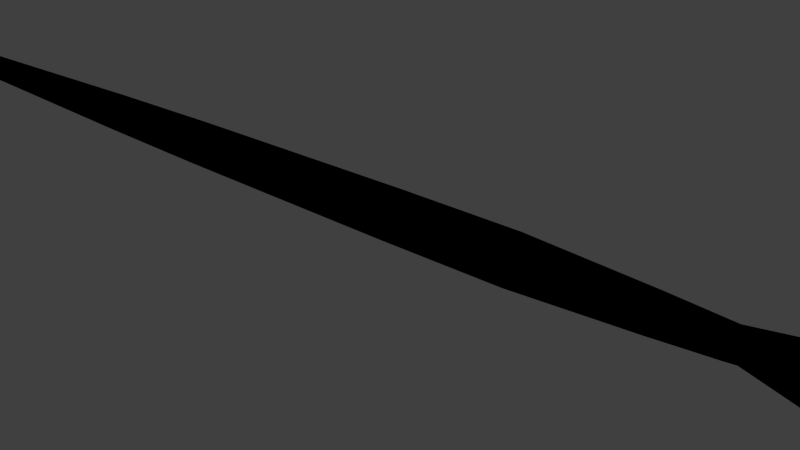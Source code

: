 # Source: snake.blend  (saved by Blender 2.69.0; exported with 4.5.12 LTS)
import bpy
from mathutils import Matrix  # noqa: F401  (used for matrix-valued properties, if any)

bpy.ops.wm.read_factory_settings(use_empty=True)
scene = bpy.context.scene
scene.name = 'Scene'

# ---- collections
col_collection_1 = bpy.data.collections.new('Collection 1'); scene.collection.children.link(col_collection_1)

# ---- materials (node trees are filled in below, after node groups)
mat_scale = bpy.data.materials.new('scale')
mat_scale.alpha_threshold = 0.0
mat_scale.use_transparent_shadow = False
mat_scale.diffuse_color = (0.0, 0.0, 0.0, 1.0)
mat_scale.roughness = 0.5
mat_scale.specular_intensity = 1.0
mat_scale.line_color = (0.0, 0.0, 0.0, 1.0)

# ---- material node trees

# ---- world
world_world = bpy.data.worlds.new('World'); scene.world = world_world
world_world.color = (0.05088, 0.05088, 0.05088)
world_world.use_sun_shadow = False
world_world.sun_shadow_jitter_overblur = 0.0
world_world.cycles.sampling_method = 'MANUAL'
world_world.cycles.sample_map_resolution = 256

# ---- meshes
me_cylinder = bpy.data.meshes.new('Cylinder')
me_cylinder.from_pydata([(-5.531e-06, -2.484e-08, -1.389), (0.1956, 0.361, 1.169), (-0.4631, -0.3981, 0.875), (0.4055, 0.1805, 1.169), (-6.466e-08, -0.7963, 0.875), (3.809, -0.1805, 1.169), (0.4631, -0.3981, 0.875), (0.1956, -0.361, 1.169), (0.4631, 0.3981, 0.875), (-0.01436, -0.1805, 1.169), (-1.791e-08, 0.7963, 0.875), (-0.01436, 0.1805, 1.169), (-9.531e-10, 0.952, -7.059e-23), (0.8245, 0.476, -3.077e-15), (0.8245, -0.476, -3.077e-15), (-8.418e-08, -0.952, 2.4e-22), (-0.8245, -0.476, 3.077e-15), (-0.8245, 0.476, 3.077e-15), (0.0, 1.0, 0.5), (0.866, 0.5, 0.5), (0.866, -0.5, 0.5), (-8.742e-08, -1.0, 0.5), (-0.866, -0.5, 0.5), (-0.866, 0.5, 0.5), (0.6966, 0.4022, -0.5), (0.6966, -0.4022, -0.5), (-7.42e-08, -0.8043, -0.5), (-0.6966, -0.4022, -0.5), (-0.6966, 0.4022, -0.5), (-3.888e-09, 0.8043, -0.5), (-5.891e-07, 1.0, 0.75), (0.5816, 0.5, 0.75), (0.5816, -0.5, 0.75), (-6.478e-07, -1.0, 0.75), (-0.5816, -0.5, 0.75), (-0.5816, 0.5, 0.75), (0.0, 1.0, 0.25), (0.866, 0.5, 0.25), (0.866, -0.5, 0.25), (-8.742e-08, -1.0, 0.25), (-0.866, -0.5, 0.25), (-0.866, 0.5, 0.25), (0.5109, 0.295, -0.8818), (0.5109, -0.295, -0.8818), (-1.92e-06, -0.5899, -0.8818), (-0.5109, -0.295, -0.8818), (-0.5109, 0.295, -0.8818), (-1.868e-06, 0.5899, -0.8818), (0.6037, 0.3486, -0.6909), (0.6037, -0.3486, -0.6909), (-9.969e-07, -0.6971, -0.6909), (-0.6037, -0.3486, -0.6909), (-0.6037, 0.3486, -0.6909), (-9.36e-07, 0.6971, -0.6909), (0.7813, 0.4511, -0.25), (0.7813, -0.4511, -0.25), (-8.081e-08, -0.9022, -0.25), (-0.7813, -0.4511, -0.25), (-0.7813, 0.4511, -0.25), (-1.944e-09, 0.9022, -0.25), (0.4181, 0.2414, -1.073), (0.4181, -0.2414, -1.073), (-2.842e-06, -0.4827, -1.073), (-0.4181, -0.2414, -1.073), (-0.4181, 0.2414, -1.073), (-2.8e-06, 0.4827, -1.073), (-0.4631, 0.3981, 0.875), (2.075e-06, 2.278, 1.065), (-0.166, 0.7355, 1.065), (-0.166, -0.7355, 1.065), (2.015e-06, -2.278, 1.065), (-0.5816, -0.7355, 1.065), (-0.5816, 0.7355, 1.065), (0.07674, 1.913, 1.123), (-0.2368, 0.6177, 1.123), (-0.2368, -0.6177, 1.123), (0.07674, -1.913, 1.123), (-0.3573, -0.6177, 1.123), (-0.3573, 0.6177, 1.123)], [], [(73, 1, 3, 74), (74, 3, 5, 75), (75, 5, 7, 76), (76, 7, 9, 77), (3, 1, 11, 9, 7, 5), (78, 11, 1, 73), (77, 9, 11, 78), (4, 70, 71, 2), (59, 12, 13, 54), (54, 13, 14, 55), (55, 14, 15, 56), (56, 15, 16, 57), (58, 17, 12, 59), (57, 16, 17, 58), (36, 18, 19, 37), (37, 19, 20, 38), (38, 20, 21, 39), (39, 21, 22, 40), (41, 23, 18, 36), (40, 22, 23, 41), (53, 29, 24, 48), (48, 24, 25, 49), (49, 25, 26, 50), (50, 26, 27, 51), (52, 28, 29, 53), (51, 27, 28, 52), (18, 30, 31, 19), (19, 31, 32, 20), (20, 32, 33, 21), (21, 33, 34, 22), (23, 35, 30, 18), (22, 34, 35, 23), (12, 36, 37, 13), (13, 37, 38, 14), (14, 38, 39, 15), (15, 39, 40, 16), (17, 41, 36, 12), (16, 40, 41, 17), (65, 47, 42, 60), (60, 42, 43, 61), (61, 43, 44, 62), (62, 44, 45, 63), (64, 46, 47, 65), (63, 45, 46, 64), (47, 53, 48, 42), (42, 48, 49, 43), (43, 49, 50, 44), (44, 50, 51, 45), (46, 52, 53, 47), (45, 51, 52, 46), (29, 59, 54, 24), (24, 54, 55, 25), (25, 55, 56, 26), (26, 56, 57, 27), (28, 58, 59, 29), (27, 57, 58, 28), (6, 69, 70, 4), (8, 68, 69, 6), (10, 67, 68, 8), (34, 2, 66, 35), (35, 66, 10, 30), (33, 4, 2, 34), (32, 6, 4, 33), (31, 8, 6, 32), (30, 10, 8, 31), (0, 65, 60), (0, 60, 61), (0, 61, 62), (0, 62, 63), (0, 64, 65), (0, 63, 64), (66, 72, 67, 10), (2, 71, 72, 66), (67, 73, 74, 68), (68, 74, 75, 69), (69, 75, 76, 70), (70, 76, 77, 71), (72, 78, 73, 67), (71, 77, 78, 72)])
me_cylinder.polygons.foreach_set('use_smooth', [True] * 79)
_uv = me_cylinder.uv_layers.new(name='UVMap')
_uv.uv.foreach_set('vector', [-1.45, 0.361, -1.478, 0.6242, -1.487, 0.5785, -1.476, 0.3524, -1.476, 0.3524, -1.487, 0.5785, -1.497, 0.7051, -1.512, 0.7857, -1.512, 0.7857, -1.497, 0.7051, -1.498, 0.8773, -1.522, 1.227, -1.522, 1.227, -1.498, 0.8773, -1.489, 0.923, -1.495, 1.236, -1.487, 0.5785, -1.478, 0.6242, -1.479, 0.7964, -1.489, 0.923, -1.498, 0.8773, -1.497, 0.7051, -1.459, 0.8028, -1.479, 0.7964, -1.478, 0.6242, -1.45, 0.361, -1.495, 1.236, -1.489, 0.923, -1.479, 0.7964, -1.459, 0.8028, -1.514, 1.016, -1.529, 1.327, -1.495, 1.371, -1.487, 1.117, 0.9942, -0.02022, -0.2031, 0.06025, 2.738, -0.2006, 1.121, -0.2674, 1.121, -0.2674, 2.738, -0.2006, 2.421, 0.1332, 1.238, 0.04895, 1.238, 0.04895, 2.421, 0.1332, 2.392, 0.7279, 1.228, 0.6125, 1.228, 0.6125, 2.392, 0.7279, 0.1422, 0.9888, 1.101, 0.8597, 0.9849, 0.5433, -0.1745, 0.6549, -0.2031, 0.06025, 0.9942, -0.02022, 1.101, 0.8597, 0.1422, 0.9888, -0.1745, 0.6549, 0.9849, 0.5433, -1.355, 0.1414, -1.419, 0.2393, -1.49, -0.03465, -1.495, -0.1326, -1.495, -0.1326, -1.49, -0.03465, -1.555, 0.316, -1.624, 0.218, -1.624, 0.218, -1.555, 0.316, -1.549, 0.9406, -1.614, 0.8427, -1.614, 0.8427, -1.549, 0.9406, -1.479, 1.215, -1.473, 1.117, -1.344, 0.766, -1.414, 0.864, -1.419, 0.2393, -1.355, 0.1414, -1.473, 1.117, -1.479, 1.215, -1.414, 0.864, -1.344, 0.766, 1.078, -0.1211, 1.059, -0.08387, 1.116, -0.3042, 1.114, -0.3121, 1.114, -0.3121, 1.116, -0.3042, 1.168, -0.0222, 1.147, -0.06762, 1.147, -0.06762, 1.168, -0.0222, 1.164, 0.4802, 1.144, 0.3678, 1.144, 0.3678, 1.164, 0.4802, 1.107, 0.7006, 1.109, 0.5588, 1.076, 0.3144, 1.055, 0.4185, 1.059, -0.08387, 1.078, -0.1211, 1.109, 0.5588, 1.107, 0.7006, 1.055, 0.4185, 1.076, 0.3144, -1.419, 0.2393, -1.441, 0.3373, -1.48, 0.2109, -1.49, -0.03465, -1.49, -0.03465, -1.48, 0.2109, -1.523, 0.5615, -1.555, 0.316, -1.555, 0.316, -1.523, 0.5615, -1.528, 1.039, -1.549, 0.9406, -1.549, 0.9406, -1.528, 1.039, -1.489, 1.165, -1.479, 1.215, -1.414, 0.864, -1.445, 0.8143, -1.441, 0.3373, -1.419, 0.2393, -1.479, 1.215, -1.489, 1.165, -1.445, 0.8143, -1.414, 0.864, -0.2031, 0.06025, -1.355, 0.1414, -1.495, -0.1326, -2.453, -0.2006, 2.738, -0.2006, 3.696, -0.1326, 3.567, 0.218, 2.421, 0.1332, 2.421, 0.1332, 3.567, 0.218, 3.577, 0.8427, 2.392, 0.7279, 2.392, 0.7279, 3.577, 0.8427, 3.718, 1.117, 0.1422, 0.9888, -0.1745, 0.6549, -1.344, 0.766, -1.355, 0.1414, -0.2031, 0.06025, 0.1422, 0.9888, -1.473, 1.117, -1.344, 0.766, -0.1745, 0.6549, 1.097, -0.1955, 1.09, -0.1583, 1.113, -0.3199, 1.113, -0.3277, 1.113, -0.3277, 1.113, -0.3199, 1.135, -0.113, 1.127, -0.1585, 1.127, -0.1585, 1.135, -0.113, 1.133, 0.2555, 1.126, 0.1431, 1.126, 0.1431, 1.133, 0.2555, 1.109, 0.4171, 1.11, 0.2754, 1.095, 0.1061, 1.088, 0.2102, 1.09, -0.1583, 1.097, -0.1955, 1.11, 0.2754, 1.109, 0.4171, 1.088, 0.2102, 1.095, 0.1061, 1.09, -0.1583, 1.078, -0.1211, 1.114, -0.3121, 1.113, -0.3199, 1.113, -0.3199, 1.114, -0.3121, 1.147, -0.06762, 1.135, -0.113, 1.135, -0.113, 1.147, -0.06762, 1.144, 0.3678, 1.133, 0.2555, 1.133, 0.2555, 1.144, 0.3678, 1.109, 0.5588, 1.109, 0.4171, 1.088, 0.2102, 1.076, 0.3144, 1.078, -0.1211, 1.09, -0.1583, 1.109, 0.4171, 1.109, 0.5588, 1.076, 0.3144, 1.088, 0.2102, 1.059, -0.08387, 0.9942, -0.02022, 1.121, -0.2674, 1.116, -0.3042, 1.116, -0.3042, 1.121, -0.2674, 1.238, 0.04895, 1.168, -0.0222, 1.168, -0.0222, 1.238, 0.04895, 1.228, 0.6125, 1.164, 0.4802, 1.164, 0.4802, 1.228, 0.6125, 1.101, 0.8597, 1.107, 0.7006, 1.055, 0.4185, 0.9849, 0.5433, 0.9942, -0.02022, 1.059, -0.08387, 1.107, 0.7006, 1.101, 0.8597, 0.9849, 0.5433, 1.055, 0.4185, -1.511, 0.6363, -1.519, 0.7674, -1.529, 1.327, -1.514, 1.016, -1.481, 0.3571, -1.474, 0.2516, -1.519, 0.7674, -1.511, 0.6363, -1.455, 0.4577, -1.439, 0.2954, -1.474, 0.2516, -1.481, 0.3571, -1.489, 1.165, -1.487, 1.117, -1.458, 0.8376, -1.445, 0.8143, -1.445, 0.8143, -1.458, 0.8376, -1.455, 0.4577, -1.441, 0.3373, -1.528, 1.039, -1.514, 1.016, -1.487, 1.117, -1.489, 1.165, -1.523, 0.5615, -1.511, 0.6363, -1.514, 1.016, -1.528, 1.039, -1.48, 0.2109, -1.481, 0.3571, -1.511, 0.6363, -1.523, 0.5615, -1.441, 0.3373, -1.455, 0.4577, -1.481, 0.3571, -1.48, 0.2109, 1.111, -0.1503, 1.097, -0.1955, 1.113, -0.3277, 1.111, -0.1503, 1.113, -0.3277, 1.127, -0.1585, 1.111, -0.1503, 1.127, -0.1585, 1.126, 0.1431, 1.111, -0.1503, 1.126, 0.1431, 1.11, 0.2754, 1.111, -0.1503, 1.095, 0.1061, 1.097, -0.1955, 1.111, -0.1503, 1.11, 0.2754, 1.095, 0.1061, -1.458, 0.8376, -1.45, 0.8551, -1.439, 0.2954, -1.455, 0.4577, -1.487, 1.117, -1.495, 1.371, -1.45, 0.8551, -1.458, 0.8376, -1.439, 0.2954, -1.45, 0.361, -1.476, 0.3524, -1.474, 0.2516, -1.474, 0.2516, -1.476, 0.3524, -1.512, 0.7857, -1.519, 0.7674, -1.519, 0.7674, -1.512, 0.7857, -1.522, 1.227, -1.529, 1.327, -1.529, 1.327, -1.522, 1.227, -1.495, 1.236, -1.495, 1.371, -1.45, 0.8551, -1.459, 0.8028, -1.45, 0.361, -1.439, 0.2954, -1.495, 1.371, -1.495, 1.236, -1.459, 0.8028, -1.45, 0.8551])
me_cylinder.materials.append(mat_scale)
me_cylinder.use_remesh_preserve_volume = False
me_cylinder.use_remesh_preserve_attributes = False
me_cylinder.use_mirror_vertex_groups = False
me_cylinder.update()
arm_armature = bpy.data.armatures.new('Armature')  # bones are not reproduced

# ---- objects
ob_armature = bpy.data.objects.new('Armature', arm_armature)
ob_cylinder = bpy.data.objects.new('Cylinder', me_cylinder)

# ---- transforms, parenting, visibility, modifiers, constraints
ob_armature.location = (2.309, 0.02537, 0.2388)
ob_armature.hide_viewport = True
ob_armature.show_in_front = True
ob_armature.lineart.crease_threshold = 0.0
ob_cylinder.parent = ob_armature
ob_cylinder.matrix_parent_inverse = Matrix(((1.0, 0.0, 0.0, -2.309), (0.0, 1.0, 0.0, -0.02537), (0.0, 0.0, 1.0, -0.2388), (0.0, 0.0, 0.0, 1.0)))
ob_cylinder.location = (0.154, -0.01708, 0.2856)
ob_cylinder.rotation_euler = (0.0, 1.571, 0.0)
ob_cylinder.scale = (0.2119, 0.2119, 4.452)
ob_cylinder.lineart.crease_threshold = 0.0
_vg = ob_cylinder.vertex_groups.new(name='Bone')
_vg = ob_cylinder.vertex_groups.new(name='Bone.001')
for _i, _w in zip([60, 61, 62, 63, 64, 65], [0.9989, 0.9951, 0.9917, 0.9907, 0.9924, 0.9964]): _vg.add([_i], _w, 'REPLACE')
_vg = ob_cylinder.vertex_groups.new(name='Bone.011')
for _i, _w in zip([0], [0.9944]): _vg.add([_i], _w, 'REPLACE')
_vg = ob_cylinder.vertex_groups.new(name='Bone.012')
for _i, _w in zip([1, 3, 5, 7, 9, 11, 67, 68, 69, 70, 71, 72, 73, 74, 75, 76, 77, 78], [0.9999, 0.9999, 0.9986, 0.998, 0.9985, 0.9998, 0.9816, 0.9871, 0.9711, 0.9696, 0.9681, 0.9783, 0.997, 0.9989, 0.9952, 0.9924, 0.9943, 0.9977]): _vg.add([_i], _w, 'REPLACE')
_vg = ob_cylinder.vertex_groups.new(name='Bone.002')
for _i, _w in zip([0], [0.977]): _vg.add([_i], _w, 'REPLACE')
_vg = ob_cylinder.vertex_groups.new(name='Bone.003')
for _i, _w in zip([42, 43, 44, 45, 46, 47], [0.9962, 0.9886, 0.9816, 0.9799, 0.984, 0.9923]): _vg.add([_i], _w, 'REPLACE')
_vg = ob_cylinder.vertex_groups.new(name='Bone.004')
for _i, _w in zip([24, 25, 26, 27, 28, 29, 48, 49, 50, 51, 52, 53], [0.9965, 0.9931, 0.9896, 0.9887, 0.9908, 0.9949, 0.997, 0.993, 0.989, 0.988, 0.9904, 0.995]): _vg.add([_i], _w, 'REPLACE')
_vg = ob_cylinder.vertex_groups.new(name='Bone.005')
for _i, _w in zip([54, 55, 56, 57, 58, 59], [0.9921, 0.9861, 0.9795, 0.9778, 0.9818, 0.9892]): _vg.add([_i], _w, 'REPLACE')
_vg = ob_cylinder.vertex_groups.new(name='Bone.006')
for _i, _w in zip([12, 13, 14, 15, 16, 17], [0.9878, 0.9909, 0.9845, 0.9775, 0.9757, 0.98]): _vg.add([_i], _w, 'REPLACE')
_vg = ob_cylinder.vertex_groups.new(name='Bone.007')
for _i, _w in zip([36, 37, 38, 39, 40, 41], [0.9865, 0.9897, 0.9831, 0.9758, 0.9739, 0.9784]): _vg.add([_i], _w, 'REPLACE')
_vg = ob_cylinder.vertex_groups.new(name='Bone.008')
for _i, _w in zip([18, 19, 20, 21, 22, 23], [0.9865, 0.9898, 0.9833, 0.9759, 0.9745, 0.979]): _vg.add([_i], _w, 'REPLACE')
_vg = ob_cylinder.vertex_groups.new(name='Bone.009')
for _i, _w in zip([2, 4, 6, 8, 10, 30, 31, 32, 33, 34, 35, 66, 69, 70, 71], [0.9843, 0.9798, 0.9885, 0.9973, 0.9898, 0.9921, 0.9963, 0.9897, 0.9854, 0.986, 0.9899, 0.9893, 0.007715, 0.01074, 0.01375]): _vg.add([_i], _w, 'REPLACE')
_vg = ob_cylinder.vertex_groups.new(name='Bone.010')
for _i, _w in zip([1, 3, 5, 7, 9, 11, 67, 68, 69, 70, 71, 72, 73, 74, 75, 76, 77, 78], [0.9999, 0.9999, 0.9986, 0.998, 0.9985, 0.9998, 0.9816, 0.9871, 0.9711, 0.9696, 0.9681, 0.9783, 0.997, 0.9989, 0.9952, 0.9924, 0.9943, 0.9977]): _vg.add([_i], _w, 'REPLACE')
_m = ob_cylinder.modifiers.new('Armature', 'ARMATURE')
_m.object = ob_armature

# ---- collection membership
col_collection_1.objects.link(ob_armature)
col_collection_1.objects.link(ob_cylinder)

# ---- scene / render settings (as saved in the file)
scene.frame_start = 1; scene.frame_end = 100; scene.frame_set(50)
scene.render.engine = 'BLENDER_EEVEE_NEXT'
scene.render.image_settings.compression = 90
scene.render.resolution_percentage = 50
scene.render.dither_intensity = 0.0
scene.cycles.use_denoising = False
scene.cycles.samples = 10
scene.cycles.sampling_pattern = 'TABULATED_SOBOL'
scene.cycles.light_sampling_threshold = 0.0
scene.cycles.use_adaptive_sampling = False
scene.cycles.use_light_tree = False
scene.cycles.blur_glossy = 0.0
scene.cycles.volume_bounces = 1
scene.cycles.pixel_filter_type = 'GAUSSIAN'
scene.cycles.sample_clamp_indirect = 0.0
scene.view_settings.view_transform = 'Standard'
bpy.context.view_layer.update()

# ---- added for rendering (the .blend has no active camera and no usable light): camera, sun
cam_auto = bpy.data.cameras.new('AutoCamera')
cam_auto.lens = 50.0
cam_auto.sensor_width = 36.0
cam_auto.clip_end = 1000.0
ob_auto_camera = bpy.data.objects.new('AutoCamera', cam_auto)
scene.collection.objects.link(ob_auto_camera)
ob_auto_camera.location = (6.18559, -5.82288, 4.0962)
ob_auto_camera.rotation_euler = (1.09748, -7.21219e-08, 0.694738)
scene.camera = ob_auto_camera
light_auto_sun = bpy.data.lights.new('AutoSun', 'SUN')
light_auto_sun.energy = 3.0
light_auto_sun.angle = 0.0523599
ob_auto_sun = bpy.data.objects.new('AutoSun', light_auto_sun)
scene.collection.objects.link(ob_auto_sun)
ob_auto_sun.rotation_euler = (0.872665, 0.174533, 0.523599)
bpy.context.view_layer.update()
